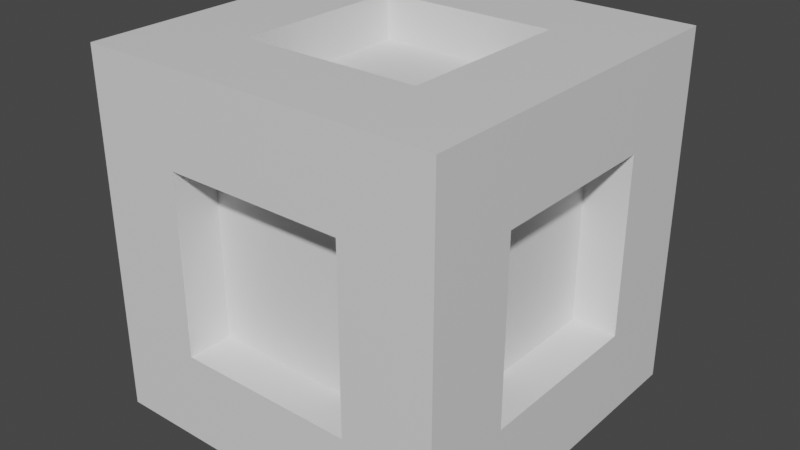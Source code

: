 # Source: test_cube.blend  (saved by Blender 3.0.42; exported with 4.5.12 LTS)
import bpy
from mathutils import Matrix  # noqa: F401  (used for matrix-valued properties, if any)

bpy.ops.wm.read_factory_settings(use_empty=True)
scene = bpy.context.scene
scene.name = 'Scene'

# ---- collections
col_collection = bpy.data.collections.new('Collection'); scene.collection.children.link(col_collection)

# ---- materials (node trees are filled in below, after node groups)
mat_material = bpy.data.materials.new('Material')
mat_material.alpha_threshold = 0.0
mat_material.use_transparent_shadow = False
mat_material.line_color = (0.0, 0.0, 0.0, 1.0)

# ---- material node trees
mat_material.use_nodes = True; mat_material.node_tree.nodes.clear()
_N = mat_material.node_tree.nodes; _L = mat_material.node_tree.links
n0 = _N.new('ShaderNodeOutputMaterial'); n0.name = 'Material Output'; n0.location = (300, 300)
n1 = _N.new('ShaderNodeBsdfPrincipled'); n1.name = 'Principled BSDF'; n1.location = (10, 300)
n1.distribution = 'GGX'
n1.subsurface_method = 'RANDOM_WALK_SKIN'
n1.inputs[2].default_value = 0.4
n1.inputs[3].default_value = 1.45
n1.inputs[27].default_value = (0.0, 0.0, 0.0, 1.0)
n1.inputs[28].default_value = 1.0
_L.new(n1.outputs[0], n0.inputs[0])
n0.is_active_output = True

# ---- world
world_world = bpy.data.worlds.new('World'); scene.world = world_world
world_world.use_nodes = True; world_world.node_tree.nodes.clear()
_N = world_world.node_tree.nodes; _L = world_world.node_tree.links
n0 = _N.new('ShaderNodeOutputWorld'); n0.name = 'World Output'; n0.location = (300, 300)
n1 = _N.new('ShaderNodeBackground'); n1.name = 'Background'; n1.location = (10, 300)
n1.inputs[0].default_value = (0.05088, 0.05088, 0.05088, 1.0)
_L.new(n1.outputs[0], n0.inputs[0])
n0.is_active_output = True
world_world.color = (0.05088, 0.05088, 0.05088)
world_world.use_sun_shadow = False
world_world.sun_shadow_jitter_overblur = 0.0

# ---- meshes
me_cube = bpy.data.meshes.new('Cube')
me_cube.from_pydata([(1.0, 1.0, 2.0), (1.0, 1.0, 0.0), (1.0, -1.0, 2.0), (1.0, -1.0, 0.0), (-1.0, 1.0, 2.0), (-1.0, 1.0, 0.0), (-1.0, -1.0, 2.0), (-1.0, -1.0, 0.0), (-1.0, 0.0, 0.0), (1.0, 0.0, 2.0), (-1.0, 0.0, 2.0), (1.0, 0.0, 0.0), (-1.0, 0.5, 2.0), (1.0, 0.5, 0.0), (-1.0, 0.5, 0.0), (1.0, 0.5, 2.0), (-1.0, -0.5, 0.0), (1.0, -0.5, 2.0), (-1.0, -0.5, 2.0), (1.0, -0.5, 0.0), (0.0, 1.0, 0.0), (0.0, -1.0, 2.0), (0.0, -1.0, 0.0), (0.0, 1.0, 2.0), (0.0, 0.5, 2.0), (0.0, 0.5, 0.0), (0.0, -0.5, 0.0), (0.0, -0.5, 2.0), (0.5, -1.0, 0.0), (0.5, 1.0, 2.0), (0.5, 0.0, 2.0), (0.5, 0.5, 2.0), (0.5, -0.5, 2.0), (0.5, 1.0, 0.0), (0.5, -1.0, 2.0), (0.5, 0.0, 0.0), (0.5, 0.5, 0.0), (0.5, -0.5, 0.0), (-0.5, 1.0, 0.0), (-0.5, -1.0, 2.0), (-0.5, 0.0, 0.0), (-0.5, 0.5, 0.0), (-0.5, -0.5, 0.0), (-0.5, -1.0, 0.0), (-0.5, 1.0, 2.0), (-0.5, 0.0, 2.0), (-0.5, 0.5, 2.0), (-0.5, -0.5, 2.0), (1.0, 1.0, 1.0), (-1.0, -1.0, 1.0), (1.0, -1.0, 1.0), (-1.0, 1.0, 1.0), (1.0, 0.5, 1.0), (-1.0, 0.5, 1.0), (-1.0, -0.5, 1.0), (1.0, -0.5, 1.0), (0.5, -1.0, 1.0), (0.5, 1.0, 1.0), (-0.5, 1.0, 1.0), (-0.5, -1.0, 1.0), (-1.0, -1.0, 1.5), (1.0, 1.0, 1.5), (1.0, -1.0, 1.5), (-1.0, 1.0, 1.5), (1.0, 0.0, 1.5), (-1.0, 0.0, 1.5), (1.0, 0.5, 1.5), (-1.0, 0.5, 1.5), (-1.0, -0.5, 1.5), (1.0, -0.5, 1.5), (0.0, 1.0, 1.5), (0.0, -1.0, 1.5), (0.5, -1.0, 1.5), (0.5, 1.0, 1.5), (-0.5, 1.0, 1.5), (-0.5, -1.0, 1.5), (1.0, 1.0, 0.5), (1.0, -1.0, 0.5), (-1.0, 1.0, 0.5), (1.0, 0.0, 0.5), (-1.0, 0.0, 0.5), (1.0, 0.5, 0.5), (-1.0, 0.5, 0.5), (-1.0, -0.5, 0.5), (1.0, -0.5, 0.5), (0.0, 1.0, 0.5), (0.0, -1.0, 0.5), (0.5, -1.0, 0.5), (0.5, 1.0, 0.5), (-0.5, 1.0, 0.5), (-0.5, -1.0, 0.5), (-1.0, -1.0, 0.5), (0.5, 0.0, 0.25), (0.0, 0.0, 0.25), (-0.5, 0.0, 1.75), (0.0, 0.0, 1.75), (-0.5, 0.5, 1.75), (0.0, 0.5, 1.75), (0.5, 0.5, 0.25), (0.0, 0.5, 0.25), (0.5, -0.5, 0.25), (0.0, -0.5, 0.25), (-0.5, -0.5, 1.75), (0.0, -0.5, 1.75), (0.5, 0.0, 1.75), (0.5, 0.5, 1.75), (0.5, -0.5, 1.75), (-0.5, 0.0, 0.25), (-0.5, 0.5, 0.25), (-0.5, -0.5, 0.25), (0.75, 0.0, 1.5), (0.75, 0.0, 1.0), (-0.75, 0.0, 1.5), (-0.75, 0.0, 1.0), (0.75, 0.5, 1.5), (0.75, 0.5, 1.0), (-0.75, 0.5, 1.5), (-0.75, 0.5, 1.0), (-0.75, -0.5, 1.5), (-0.75, -0.5, 1.0), (0.75, -0.5, 1.5), (0.75, -0.5, 1.0), (0.0, 0.75, 1.5), (0.0, 0.75, 1.0), (0.0, -0.75, 1.5), (0.0, -0.75, 1.0), (0.5, -0.75, 1.5), (0.5, -0.75, 1.0), (0.5, 0.75, 1.5), (0.5, 0.75, 1.0), (-0.5, 0.75, 1.5), (-0.5, 0.75, 1.0), (-0.5, -0.75, 1.5), (-0.5, -0.75, 1.0), (0.75, 0.0, 0.5), (-0.75, 0.0, 0.5), (0.75, 0.5, 0.5), (-0.75, 0.5, 0.5), (-0.75, -0.5, 0.5), (0.75, -0.5, 0.5), (0.0, 0.75, 0.5), (0.0, -0.75, 0.5), (0.5, -0.75, 0.5), (0.5, 0.75, 0.5), (-0.5, 0.75, 0.5), (-0.5, -0.75, 0.5)], [], [(47, 18, 6, 39), (75, 39, 6, 60), (67, 12, 4, 63), (37, 19, 3, 28), (69, 17, 2, 62), (73, 29, 0, 61), (66, 15, 9, 64), (36, 13, 11, 35), (68, 18, 10, 65), (46, 12, 10, 45), (44, 4, 12, 46), (33, 1, 13, 36), (61, 0, 15, 66), (65, 10, 12, 67), (60, 6, 18, 68), (64, 9, 17, 69), (35, 11, 19, 37), (45, 10, 18, 47), (67, 53, 117, 116), (82, 80, 135, 137), (38, 20, 25, 41), (29, 23, 24, 31), (52, 66, 114, 115), (40, 41, 108, 107), (74, 44, 23, 70), (42, 26, 22, 43), (72, 34, 21, 71), (32, 27, 21, 34), (17, 32, 34, 2), (62, 2, 34, 72), (15, 31, 30, 9), (0, 29, 31, 15), (9, 30, 32, 17), (66, 64, 110, 114), (20, 33, 36, 25), (55, 84, 139, 121), (70, 23, 29, 73), (26, 37, 28, 22), (16, 42, 43, 7), (63, 4, 44, 74), (14, 41, 40, 8), (5, 38, 41, 14), (8, 40, 42, 16), (80, 83, 138, 135), (23, 44, 46, 24), (68, 65, 112, 118), (71, 21, 39, 75), (27, 47, 39, 21), (27, 32, 106, 103), (78, 51, 58, 89), (83, 54, 119, 138), (77, 50, 56, 87), (36, 35, 92, 98), (79, 81, 136, 134), (31, 24, 97, 105), (91, 49, 54, 83), (53, 82, 137, 117), (76, 48, 52, 81), (47, 27, 103, 102), (65, 67, 116, 112), (88, 57, 48, 76), (84, 55, 50, 77), (82, 53, 51, 78), (90, 59, 49, 91), (81, 52, 115, 136), (51, 63, 74, 58), (35, 37, 100, 92), (50, 62, 72, 56), (37, 26, 101, 100), (75, 59, 133, 132), (90, 86, 141, 145), (49, 60, 68, 54), (32, 30, 104, 106), (48, 61, 66, 52), (25, 36, 98, 99), (58, 74, 130, 131), (57, 73, 61, 48), (55, 69, 62, 50), (53, 67, 63, 51), (59, 75, 60, 49), (43, 90, 91, 7), (14, 82, 78, 5), (19, 84, 77, 3), (33, 88, 76, 1), (13, 81, 79, 11), (16, 83, 80, 8), (1, 76, 81, 13), (8, 80, 82, 14), (7, 91, 83, 16), (11, 79, 84, 19), (38, 89, 85, 20), (28, 87, 86, 22), (3, 77, 87, 28), (20, 85, 88, 33), (5, 78, 89, 38), (22, 86, 90, 43), (104, 95, 103, 106), (107, 93, 101, 109), (105, 97, 95, 104), (108, 99, 93, 107), (93, 92, 100, 101), (99, 98, 92, 93), (95, 94, 102, 103), (97, 96, 94, 95), (141, 125, 133, 145), (140, 123, 129, 143), (142, 127, 125, 141), (144, 131, 123, 140), (134, 111, 121, 139), (135, 113, 117, 137), (138, 119, 113, 135), (136, 115, 111, 134), (125, 124, 132, 133), (123, 122, 128, 129), (127, 126, 124, 125), (131, 130, 122, 123), (111, 110, 120, 121), (113, 112, 116, 117), (119, 118, 112, 113), (115, 114, 110, 111), (42, 40, 107, 109), (71, 75, 132, 124), (87, 56, 127, 142), (54, 68, 118, 119), (45, 47, 102, 94), (84, 79, 134, 139), (57, 88, 143, 129), (69, 55, 121, 120), (85, 89, 144, 140), (70, 73, 128, 122), (41, 25, 99, 108), (89, 58, 131, 144), (46, 45, 94, 96), (86, 87, 142, 141), (26, 42, 109, 101), (59, 90, 145, 133), (72, 71, 124, 126), (56, 72, 126, 127), (30, 31, 105, 104), (88, 85, 140, 143), (74, 70, 122, 130), (73, 57, 129, 128), (24, 46, 96, 97), (64, 69, 120, 110)])
_uv = me_cube.uv_layers.new(name='UVMap')
_uv.uv.foreach_set('vector', [0.8125, 0.6875, 0.875, 0.6875, 0.875, 0.75, 0.8125, 0.75, 0.5625, 0.9375, 0.625, 0.9375, 0.625, 1.0, 0.5625, 1.0, 0.5625, 0.1875, 0.625, 0.1875, 0.625, 0.25, 0.5625, 0.25, 0.3125, 0.6875, 0.375, 0.6875, 0.375, 0.75, 0.3125, 0.75, 0.5625, 0.6875, 0.625, 0.6875, 0.625, 0.75, 0.5625, 0.75, 0.5625, 0.4375, 0.625, 0.4375, 0.625, 0.5, 0.5625, 0.5, 0.5625, 0.5625, 0.625, 0.5625, 0.625, 0.625, 0.5625, 0.625, 0.3125, 0.5625, 0.375, 0.5625, 0.375, 0.625, 0.3125, 0.625, 0.5625, 0.0625, 0.625, 0.0625, 0.625, 0.125, 0.5625, 0.125, 0.8125, 0.5625, 0.875, 0.5625, 0.875, 0.625, 0.8125, 0.625, 0.8125, 0.5, 0.875, 0.5, 0.875, 0.5625, 0.8125, 0.5625, 0.3125, 0.5, 0.375, 0.5, 0.375, 0.5625, 0.3125, 0.5625, 0.5625, 0.5, 0.625, 0.5, 0.625, 0.5625, 0.5625, 0.5625, 0.5625, 0.125, 0.625, 0.125, 0.625, 0.1875, 0.5625, 0.1875, 0.5625, 0.0, 0.625, 0.0, 0.625, 0.0625, 0.5625, 0.0625, 0.5625, 0.625, 0.625, 0.625, 0.625, 0.6875, 0.5625, 0.6875, 0.3125, 0.625, 0.375, 0.625, 0.375, 0.6875, 0.3125, 0.6875, 0.8125, 0.625, 0.875, 0.625, 0.875, 0.6875, 0.8125, 0.6875, 0.5625, 0.1875, 0.5, 0.1875, 0.5, 0.1875, 0.5625, 0.1875, 0.4375, 0.1875, 0.4375, 0.125, 0.4375, 0.125, 0.4375, 0.1875, 0.1875, 0.5, 0.25, 0.5, 0.25, 0.5625, 0.1875, 0.5625, 0.6875, 0.5, 0.75, 0.5, 0.75, 0.5625, 0.6875, 0.5625, 0.5, 0.5625, 0.5625, 0.5625, 0.5625, 0.5625, 0.5, 0.5625, 0.1875, 0.625, 0.1875, 0.5625, 0.1875, 0.5625, 0.1875, 0.625, 0.5625, 0.3125, 0.625, 0.3125, 0.625, 0.375, 0.5625, 0.375, 0.1875, 0.6875, 0.25, 0.6875, 0.25, 0.75, 0.1875, 0.75, 0.5625, 0.8125, 0.625, 0.8125, 0.625, 0.875, 0.5625, 0.875, 0.6875, 0.6875, 0.75, 0.6875, 0.75, 0.75, 0.6875, 0.75, 0.625, 0.6875, 0.6875, 0.6875, 0.6875, 0.75, 0.625, 0.75, 0.5625, 0.75, 0.625, 0.75, 0.625, 0.8125, 0.5625, 0.8125, 0.625, 0.5625, 0.6875, 0.5625, 0.6875, 0.625, 0.625, 0.625, 0.625, 0.5, 0.6875, 0.5, 0.6875, 0.5625, 0.625, 0.5625, 0.625, 0.625, 0.6875, 0.625, 0.6875, 0.6875, 0.625, 0.6875, 0.5625, 0.5625, 0.5625, 0.625, 0.5625, 0.625, 0.5625, 0.5625, 0.25, 0.5, 0.3125, 0.5, 0.3125, 0.5625, 0.25, 0.5625, 0.5, 0.6875, 0.4375, 0.6875, 0.4375, 0.6875, 0.5, 0.6875, 0.5625, 0.375, 0.625, 0.375, 0.625, 0.4375, 0.5625, 0.4375, 0.25, 0.6875, 0.3125, 0.6875, 0.3125, 0.75, 0.25, 0.75, 0.125, 0.6875, 0.1875, 0.6875, 0.1875, 0.75, 0.125, 0.75, 0.5625, 0.25, 0.625, 0.25, 0.625, 0.3125, 0.5625, 0.3125, 0.125, 0.5625, 0.1875, 0.5625, 0.1875, 0.625, 0.125, 0.625, 0.125, 0.5, 0.1875, 0.5, 0.1875, 0.5625, 0.125, 0.5625, 0.125, 0.625, 0.1875, 0.625, 0.1875, 0.6875, 0.125, 0.6875, 0.4375, 0.125, 0.4375, 0.0625, 0.4375, 0.0625, 0.4375, 0.125, 0.75, 0.5, 0.8125, 0.5, 0.8125, 0.5625, 0.75, 0.5625, 0.5625, 0.0625, 0.5625, 0.125, 0.5625, 0.125, 0.5625, 0.0625, 0.5625, 0.875, 0.625, 0.875, 0.625, 0.9375, 0.5625, 0.9375, 0.75, 0.6875, 0.8125, 0.6875, 0.8125, 0.75, 0.75, 0.75, 0.75, 0.6875, 0.6875, 0.6875, 0.6875, 0.6875, 0.75, 0.6875, 0.4375, 0.25, 0.5, 0.25, 0.5, 0.3125, 0.4375, 0.3125, 0.4375, 0.0625, 0.5, 0.0625, 0.5, 0.0625, 0.4375, 0.0625, 0.4375, 0.75, 0.5, 0.75, 0.5, 0.8125, 0.4375, 0.8125, 0.3125, 0.5625, 0.3125, 0.625, 0.3125, 0.625, 0.3125, 0.5625, 0.4375, 0.625, 0.4375, 0.5625, 0.4375, 0.5625, 0.4375, 0.625, 0.6875, 0.5625, 0.75, 0.5625, 0.75, 0.5625, 0.6875, 0.5625, 0.4375, 0.0, 0.5, 0.0, 0.5, 0.0625, 0.4375, 0.0625, 0.5, 0.1875, 0.4375, 0.1875, 0.4375, 0.1875, 0.5, 0.1875, 0.4375, 0.5, 0.5, 0.5, 0.5, 0.5625, 0.4375, 0.5625, 0.8125, 0.6875, 0.75, 0.6875, 0.75, 0.6875, 0.8125, 0.6875, 0.5625, 0.125, 0.5625, 0.1875, 0.5625, 0.1875, 0.5625, 0.125, 0.4375, 0.4375, 0.5, 0.4375, 0.5, 0.5, 0.4375, 0.5, 0.4375, 0.6875, 0.5, 0.6875, 0.5, 0.75, 0.4375, 0.75, 0.4375, 0.1875, 0.5, 0.1875, 0.5, 0.25, 0.4375, 0.25, 0.4375, 0.9375, 0.5, 0.9375, 0.5, 1.0, 0.4375, 1.0, 0.4375, 0.5625, 0.5, 0.5625, 0.5, 0.5625, 0.4375, 0.5625, 0.5, 0.25, 0.5625, 0.25, 0.5625, 0.3125, 0.5, 0.3125, 0.3125, 0.625, 0.3125, 0.6875, 0.3125, 0.6875, 0.3125, 0.625, 0.5, 0.75, 0.5625, 0.75, 0.5625, 0.8125, 0.5, 0.8125, 0.3125, 0.6875, 0.25, 0.6875, 0.25, 0.6875, 0.3125, 0.6875, 0.5625, 0.9375, 0.5, 0.9375, 0.5, 0.9375, 0.5625, 0.9375, 0.4375, 0.9375, 0.4375, 0.875, 0.4375, 0.875, 0.4375, 0.9375, 0.5, 0.0, 0.5625, 0.0, 0.5625, 0.0625, 0.5, 0.0625, 0.6875, 0.6875, 0.6875, 0.625, 0.6875, 0.625, 0.6875, 0.6875, 0.5, 0.5, 0.5625, 0.5, 0.5625, 0.5625, 0.5, 0.5625, 0.25, 0.5625, 0.3125, 0.5625, 0.3125, 0.5625, 0.25, 0.5625, 0.5, 0.3125, 0.5625, 0.3125, 0.5625, 0.3125, 0.5, 0.3125, 0.5, 0.4375, 0.5625, 0.4375, 0.5625, 0.5, 0.5, 0.5, 0.5, 0.6875, 0.5625, 0.6875, 0.5625, 0.75, 0.5, 0.75, 0.5, 0.1875, 0.5625, 0.1875, 0.5625, 0.25, 0.5, 0.25, 0.5, 0.9375, 0.5625, 0.9375, 0.5625, 1.0, 0.5, 1.0, 0.375, 0.9375, 0.4375, 0.9375, 0.4375, 1.0, 0.375, 1.0, 0.375, 0.1875, 0.4375, 0.1875, 0.4375, 0.25, 0.375, 0.25, 0.375, 0.6875, 0.4375, 0.6875, 0.4375, 0.75, 0.375, 0.75, 0.375, 0.4375, 0.4375, 0.4375, 0.4375, 0.5, 0.375, 0.5, 0.375, 0.5625, 0.4375, 0.5625, 0.4375, 0.625, 0.375, 0.625, 0.375, 0.0625, 0.4375, 0.0625, 0.4375, 0.125, 0.375, 0.125, 0.375, 0.5, 0.4375, 0.5, 0.4375, 0.5625, 0.375, 0.5625, 0.375, 0.125, 0.4375, 0.125, 0.4375, 0.1875, 0.375, 0.1875, 0.375, 0.0, 0.4375, 0.0, 0.4375, 0.0625, 0.375, 0.0625, 0.375, 0.625, 0.4375, 0.625, 0.4375, 0.6875, 0.375, 0.6875, 0.375, 0.3125, 0.4375, 0.3125, 0.4375, 0.375, 0.375, 0.375, 0.375, 0.8125, 0.4375, 0.8125, 0.4375, 0.875, 0.375, 0.875, 0.375, 0.75, 0.4375, 0.75, 0.4375, 0.8125, 0.375, 0.8125, 0.375, 0.375, 0.4375, 0.375, 0.4375, 0.4375, 0.375, 0.4375, 0.375, 0.25, 0.4375, 0.25, 0.4375, 0.3125, 0.375, 0.3125, 0.375, 0.875, 0.4375, 0.875, 0.4375, 0.9375, 0.375, 0.9375, 0.6875, 0.625, 0.75, 0.625, 0.75, 0.6875, 0.6875, 0.6875, 0.1875, 0.625, 0.25, 0.625, 0.25, 0.6875, 0.1875, 0.6875, 0.6875, 0.5625, 0.75, 0.5625, 0.75, 0.625, 0.6875, 0.625, 0.1875, 0.5625, 0.25, 0.5625, 0.25, 0.625, 0.1875, 0.625, 0.25, 0.625, 0.3125, 0.625, 0.3125, 0.6875, 0.25, 0.6875, 0.25, 0.5625, 0.3125, 0.5625, 0.3125, 0.625, 0.25, 0.625, 0.75, 0.625, 0.8125, 0.625, 0.8125, 0.6875, 0.75, 0.6875, 0.75, 0.5625, 0.8125, 0.5625, 0.8125, 0.625, 0.75, 0.625, 0.4375, 0.875, 0.5, 0.875, 0.5, 0.9375, 0.4375, 0.9375, 0.4375, 0.375, 0.5, 0.375, 0.5, 0.4375, 0.4375, 0.4375, 0.4375, 0.8125, 0.5, 0.8125, 0.5, 0.875, 0.4375, 0.875, 0.4375, 0.3125, 0.5, 0.3125, 0.5, 0.375, 0.4375, 0.375, 0.4375, 0.625, 0.5, 0.625, 0.5, 0.6875, 0.4375, 0.6875, 0.4375, 0.125, 0.5, 0.125, 0.5, 0.1875, 0.4375, 0.1875, 0.4375, 0.0625, 0.5, 0.0625, 0.5, 0.125, 0.4375, 0.125, 0.4375, 0.5625, 0.5, 0.5625, 0.5, 0.625, 0.4375, 0.625, 0.5, 0.875, 0.5625, 0.875, 0.5625, 0.9375, 0.5, 0.9375, 0.5, 0.375, 0.5625, 0.375, 0.5625, 0.4375, 0.5, 0.4375, 0.5, 0.8125, 0.5625, 0.8125, 0.5625, 0.875, 0.5, 0.875, 0.5, 0.3125, 0.5625, 0.3125, 0.5625, 0.375, 0.5, 0.375, 0.5, 0.625, 0.5625, 0.625, 0.5625, 0.6875, 0.5, 0.6875, 0.5, 0.125, 0.5625, 0.125, 0.5625, 0.1875, 0.5, 0.1875, 0.5, 0.0625, 0.5625, 0.0625, 0.5625, 0.125, 0.5, 0.125, 0.5, 0.5625, 0.5625, 0.5625, 0.5625, 0.625, 0.5, 0.625, 0.1875, 0.6875, 0.1875, 0.625, 0.1875, 0.625, 0.1875, 0.6875, 0.5625, 0.875, 0.5625, 0.9375, 0.5625, 0.9375, 0.5625, 0.875, 0.4375, 0.8125, 0.5, 0.8125, 0.5, 0.8125, 0.4375, 0.8125, 0.5, 0.0625, 0.5625, 0.0625, 0.5625, 0.0625, 0.5, 0.0625, 0.8125, 0.625, 0.8125, 0.6875, 0.8125, 0.6875, 0.8125, 0.625, 0.4375, 0.6875, 0.4375, 0.625, 0.4375, 0.625, 0.4375, 0.6875, 0.5, 0.4375, 0.4375, 0.4375, 0.4375, 0.4375, 0.5, 0.4375, 0.5625, 0.6875, 0.5, 0.6875, 0.5, 0.6875, 0.5625, 0.6875, 0.4375, 0.375, 0.4375, 0.3125, 0.4375, 0.3125, 0.4375, 0.375, 0.5625, 0.375, 0.5625, 0.4375, 0.5625, 0.4375, 0.5625, 0.375, 0.1875, 0.5625, 0.25, 0.5625, 0.25, 0.5625, 0.1875, 0.5625, 0.4375, 0.3125, 0.5, 0.3125, 0.5, 0.3125, 0.4375, 0.3125, 0.8125, 0.5625, 0.8125, 0.625, 0.8125, 0.625, 0.8125, 0.5625, 0.4375, 0.875, 0.4375, 0.8125, 0.4375, 0.8125, 0.4375, 0.875, 0.25, 0.6875, 0.1875, 0.6875, 0.1875, 0.6875, 0.25, 0.6875, 0.5, 0.9375, 0.4375, 0.9375, 0.4375, 0.9375, 0.5, 0.9375, 0.5625, 0.8125, 0.5625, 0.875, 0.5625, 0.875, 0.5625, 0.8125, 0.5, 0.8125, 0.5625, 0.8125, 0.5625, 0.8125, 0.5, 0.8125, 0.6875, 0.625, 0.6875, 0.5625, 0.6875, 0.5625, 0.6875, 0.625, 0.4375, 0.4375, 0.4375, 0.375, 0.4375, 0.375, 0.4375, 0.4375, 0.5625, 0.3125, 0.5625, 0.375, 0.5625, 0.375, 0.5625, 0.3125, 0.5625, 0.4375, 0.5, 0.4375, 0.5, 0.4375, 0.5625, 0.4375, 0.75, 0.5625, 0.8125, 0.5625, 0.8125, 0.5625, 0.75, 0.5625, 0.5625, 0.625, 0.5625, 0.6875, 0.5625, 0.6875, 0.5625, 0.625])
me_cube.materials.append(mat_material)
me_cube.use_remesh_preserve_volume = False
me_cube.use_remesh_preserve_attributes = False
me_cube.use_mirror_vertex_groups = False
me_cube.update()

# ---- objects
ob_cube = bpy.data.objects.new('Cube', me_cube)

# ---- transforms, parenting, visibility, modifiers, constraints
ob_cube.location = (0.0, 0.0, 0.0)
ob_cube.lock_rotations_4d = False
ob_cube.empty_display_type = 'ARROWS'
ob_cube.lineart.crease_threshold = 0.0

# ---- collection membership
col_collection.objects.link(ob_cube)

# ---- scene / render settings (as saved in the file)
scene.frame_start = 1; scene.frame_end = 250; scene.frame_set(0)
scene.render.engine = 'BLENDER_EEVEE_NEXT'
scene.cycles.sampling_pattern = 'TABULATED_SOBOL'
scene.cycles.use_light_tree = False
scene.view_settings.view_transform = 'Filmic'
bpy.context.view_layer.update()

# ---- added for rendering (the .blend has no active camera and no usable light): camera, sun
cam_auto = bpy.data.cameras.new('AutoCamera')
cam_auto.lens = 50.0
cam_auto.sensor_width = 36.0
cam_auto.clip_end = 1000.0
ob_auto_camera = bpy.data.objects.new('AutoCamera', cam_auto)
scene.collection.objects.link(ob_auto_camera)
ob_auto_camera.location = (3.20507, -3.84609, 3.56406)
ob_auto_camera.rotation_euler = (1.09748, -7.21219e-08, 0.694738)
scene.camera = ob_auto_camera
light_auto_sun = bpy.data.lights.new('AutoSun', 'SUN')
light_auto_sun.energy = 3.0
light_auto_sun.angle = 0.0523599
ob_auto_sun = bpy.data.objects.new('AutoSun', light_auto_sun)
scene.collection.objects.link(ob_auto_sun)
ob_auto_sun.rotation_euler = (0.872665, 0.174533, 0.523599)
bpy.context.view_layer.update()
